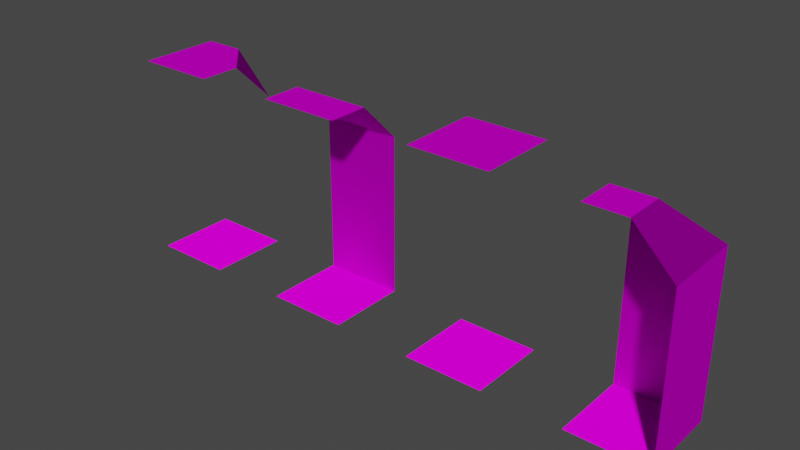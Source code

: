 # Source: SIdeWall.blend  (saved by Blender 3.1.7; exported with 4.5.12 LTS)
import bpy
from mathutils import Matrix  # noqa: F401  (used for matrix-valued properties, if any)

bpy.ops.wm.read_factory_settings(use_empty=True)
scene = bpy.context.scene
scene.name = 'Scene'

# ---- collections
col_collection = bpy.data.collections.new('Collection'); scene.collection.children.link(col_collection)

# ---- images (referenced by path relative to the original .blend; pixels are not part of the script)
import os
ASSET_DIR = os.environ.get("B2B_ASSET_DIR", "")  # directory of the original .blend (textures are referenced by path, not embedded)
HERE = os.path.dirname(os.path.abspath(__file__))  # packed textures are extracted next to this script under _unpacked/

def load_image(name, relpath, width, height, colorspace="sRGB"):
    """Load a texture the original file referenced (path relative to the .blend, or extracted next to this script)."""
    p = next((c for c in (os.path.join(HERE, relpath), os.path.join(ASSET_DIR, relpath)) if relpath and os.path.exists(c)), "")
    if p:
        img = bpy.data.images.load(p, check_existing=True)
        img.name = name
    else:  # same state as the original file: an image datablock whose file is absent (Cycles renders it pink)
        img = bpy.data.images.new(name, width, height)
        img.source = "FILE"
        img.filepath = "//" + (relpath or name)
    img.colorspace_settings.name = colorspace
    return img
img_tilemapatlas_png = load_image('TileMapAtlas.png', 'TileMapAtlas.png', 1024, 1024, 'sRGB')
img_tilemapatlasnormals_png = load_image('TileMapAtlasNormals.png', 'TileMapAtlasNormals.png', 1024, 1024, 'Non-Color')

# ---- materials (node trees are filled in below, after node groups)
mat_material_001 = bpy.data.materials.new('Material.001')
mat_material_001.use_transparent_shadow = False

# ---- material node trees
mat_material_001.use_nodes = True; mat_material_001.node_tree.nodes.clear()
_N = mat_material_001.node_tree.nodes; _L = mat_material_001.node_tree.links
n0 = _N.new('ShaderNodeBsdfPrincipled'); n0.name = 'Principled BSDF'; n0.location = (10, 300)
n0.distribution = 'GGX'
n0.subsurface_method = 'RANDOM_WALK_SKIN'
n0.inputs[2].default_value = 1.0
n0.inputs[3].default_value = 1.45
n0.inputs[13].default_value = 0.0
n0.inputs[27].default_value = (0.0, 0.0, 0.0, 1.0)
n0.inputs[28].default_value = 1.0
n1 = _N.new('ShaderNodeOutputMaterial'); n1.name = 'Material Output'; n1.location = (300, 300)
n2 = _N.new('ShaderNodeTexImage'); n2.name = 'Image Texture'; n2.location = (-280, 280)
n2.image = img_tilemapatlas_png
n2.interpolation = 'Closest'
n3 = _N.new('ShaderNodeNormalMap'); n3.name = 'Normal Map'; n3.location = (-263, -204)
n4 = _N.new('ShaderNodeTexImage'); n4.name = 'Image Texture.001'; n4.location = (-579, -148)
n4.image = img_tilemapatlasnormals_png
_L.new(n0.outputs[0], n1.inputs[0])
_L.new(n2.outputs[0], n0.inputs[0])
_L.new(n3.outputs[0], n0.inputs[5])
_L.new(n4.outputs[0], n3.inputs[1])
n1.is_active_output = True

# ---- world
world_world = bpy.data.worlds.new('World'); scene.world = world_world
world_world.use_nodes = True; world_world.node_tree.nodes.clear()
_N = world_world.node_tree.nodes; _L = world_world.node_tree.links
n0 = _N.new('ShaderNodeOutputWorld'); n0.name = 'World Output'; n0.location = (300, 300)
n1 = _N.new('ShaderNodeBackground'); n1.name = 'Background'; n1.location = (10, 300)
n1.inputs[0].default_value = (0.05088, 0.05088, 0.05088, 1.0)
_L.new(n1.outputs[0], n0.inputs[0])
n0.is_active_output = True
world_world.color = (0.05088, 0.05088, 0.05088)
world_world.use_sun_shadow = False
world_world.sun_shadow_jitter_overblur = 0.0

# ---- meshes
me_plane = bpy.data.meshes.new('Plane')
me_plane.from_pydata([(-0.5, -0.5, 0.0), (0.5, -0.5, 0.0), (-0.5, 0.5, 0.0), (0.5, 0.5, 0.0), (-0.5, 0.5, 1.0), (0.5, 0.5, 1.0), (-0.5, 0.5, 2.0), (0.5, 0.5, 2.0), (-0.5, 0.0, 2.5), (0.5, 0.0, 2.5), (-0.5, -0.5, 2.5), (0.5, -0.5, 2.5)], [], [(0, 1, 3, 2), (2, 3, 5, 4), (4, 5, 7, 6), (6, 7, 9, 8), (8, 9, 11, 10)])
_uv = me_plane.uv_layers.new(name='UVMap')
_uv.uv.foreach_set('vector', [0.5, 0.5, 1.0, 0.5, 1.0, 1.0, 0.5, 1.0, 0.0, 0.5, 0.5, 0.5, 0.5, 1.0, 0.0, 1.0, 0.0, 0.5, 0.5, 0.5, 0.5, 1.0, 0.0, 1.0, 0.0, 0.5, 0.5, 0.5, 0.5, 1.0, 0.0, 1.0, 0.0, 0.75, 0.5, 0.75, 0.5, 1.0, 0.0, 1.0])
me_plane.materials.append(mat_material_001)
me_plane.use_remesh_fix_poles = True
me_plane.use_remesh_preserve_attributes = False
me_plane.update()
me_plane_001 = bpy.data.meshes.new('Plane.001')
me_plane_001.from_pydata([(-0.5, -0.5, 0.0), (0.5, -0.5, 0.0), (-0.5, 0.5, 0.0), (-0.5, 0.5, 1.0), (-0.5, 0.5, 2.0), (-0.5, 0.0, 2.5), (0.0, 0.0, 2.5), (-0.5, -0.5, 2.5), (0.5, 0.5, 1.192e-07), (0.5, 0.5, 1.0), (0.5, -0.5, 1.0), (0.5, 0.5, 2.0), (0.5, -0.5, 2.0), (0.0, -0.5, 2.5)], [], [(0, 1, 8, 2), (2, 8, 9, 3), (3, 9, 11, 4), (4, 11, 6, 5), (5, 6, 7), (8, 1, 10, 9), (9, 10, 12, 11), (11, 12, 13, 6), (6, 13, 7)])
_uv = me_plane_001.uv_layers.new(name='UVMap')
_uv.uv.foreach_set('vector', [0.5, 0.5, 1.0, 0.5, 1.0, 1.0, 0.5, 1.0, 0.0, 0.5, 0.5, 0.5, 0.5, 1.0, 0.0, 1.0, 0.0, 0.5, 0.5, 0.5, 0.5, 1.0, 0.0, 1.0, 0.0, 0.5, 0.5, 0.5, 0.25, 1.0, 0.0, 1.0, 5.96e-08, 0.75, 0.2499, 0.75, 0.0, 1.0, 0.0, 0.5, 0.5, 0.5, 0.5, 1.0, 0.0, 1.0, 0.0, 0.5, 0.5, 0.5, 0.5, 1.0, 0.0, 1.0, 0.0, 0.5, 0.5, 0.5, 0.5, 1.0, 0.25, 1.0, 0.2499, 0.75, 0.25, 1.0, 0.0, 1.0])
me_plane_001.materials.append(mat_material_001)
me_plane_001.use_remesh_fix_poles = True
me_plane_001.use_remesh_preserve_attributes = False
me_plane_001.update()
me_plane_002 = bpy.data.meshes.new('Plane.002')
me_plane_002.from_pydata([(-0.5, -0.5, 0.0), (0.5, -0.5, 0.0), (-0.5, 0.5, 0.0), (0.5, 0.5, 0.0), (-0.5, 0.5, 2.5), (0.5, 0.5, 2.5), (-0.5, -0.5, 2.5), (0.5, -0.5, 2.5)], [], [(0, 1, 3, 2), (4, 5, 7, 6)])
_uv = me_plane_002.uv_layers.new(name='UVMap')
_uv.uv.foreach_set('vector', [0.5, 0.5, 1.0, 0.5, 1.0, 1.0, 0.5, 1.0, 0.0, 0.5, 0.5, 0.5, 0.5, 1.0, 0.0, 1.0])
me_plane_002.materials.append(mat_material_001)
me_plane_002.use_remesh_fix_poles = True
me_plane_002.use_remesh_preserve_attributes = False
me_plane_002.update()
me_plane_005 = bpy.data.meshes.new('Plane.005')
me_plane_005.from_pydata([(-0.5, -0.5, 0.0), (0.5, -0.5, 0.0), (-0.5, 0.5, 0.0), (0.5, 0.5, 0.0), (-0.5, 0.5, 2.5), (0.5, 0.5, 2.0), (-0.5, -0.5, 2.5), (0.5, -0.5, 2.5), (0.5, 0.0, 2.5), (0.0, 0.5, 2.5)], [], [(0, 1, 3, 2), (4, 9, 8, 7, 6), (8, 9, 5)])
_uv = me_plane_005.uv_layers.new(name='UVMap')
_uv.uv.foreach_set('vector', [0.5, 0.5, 1.0, 0.5, 1.0, 1.0, 0.5, 1.0, 0.0, 0.5, 0.25, 0.5, 0.5, 0.75, 0.5, 1.0, 0.0, 1.0, 0.5, 1.0, 0.0, 1.0, 0.25, 0.5])
me_plane_005.materials.append(mat_material_001)
me_plane_005.use_remesh_fix_poles = True
me_plane_005.use_remesh_preserve_attributes = False
me_plane_005.update()

# ---- objects
ob_wall_col = bpy.data.objects.new('Wall-col', me_plane)
ob_corner_in_col = bpy.data.objects.new('Corner-In-col', me_plane_001)
ob_floor_col = bpy.data.objects.new('Floor-col', me_plane_002)
ob_corner_out_col = bpy.data.objects.new('Corner-Out-col', me_plane_005)

# ---- transforms, parenting, visibility, modifiers, constraints
ob_wall_col.location = (-1.0, 0.0, 0.0)
ob_corner_in_col.location = (3.0, 0.0, 0.0)
ob_floor_col.location = (1.0, 0.0, 0.0)
ob_corner_out_col.location = (-3.0, 0.0, 0.0)

# ---- collection membership
col_collection.objects.link(ob_wall_col)
col_collection.objects.link(ob_corner_in_col)
col_collection.objects.link(ob_floor_col)
col_collection.objects.link(ob_corner_out_col)

# ---- scene / render settings (as saved in the file)
scene.frame_start = 1; scene.frame_end = 250; scene.frame_set(1)
scene.render.engine = 'BLENDER_EEVEE_NEXT'
scene.cycles.sampling_pattern = 'TABULATED_SOBOL'
scene.cycles.use_light_tree = False
scene.view_settings.view_transform = 'Filmic'
bpy.context.view_layer.update()

# ---- added for rendering (the .blend has no active camera and no usable light): camera, sun
cam_auto = bpy.data.cameras.new('AutoCamera')
cam_auto.lens = 50.0
cam_auto.sensor_width = 36.0
cam_auto.clip_end = 1000.0
ob_auto_camera = bpy.data.objects.new('AutoCamera', cam_auto)
scene.collection.objects.link(ob_auto_camera)
ob_auto_camera.location = (6.93918, -8.32702, 6.80135)
ob_auto_camera.rotation_euler = (1.09748, -7.21219e-08, 0.694738)
scene.camera = ob_auto_camera
light_auto_sun = bpy.data.lights.new('AutoSun', 'SUN')
light_auto_sun.energy = 3.0
light_auto_sun.angle = 0.0523599
ob_auto_sun = bpy.data.objects.new('AutoSun', light_auto_sun)
scene.collection.objects.link(ob_auto_sun)
ob_auto_sun.rotation_euler = (0.872665, 0.174533, 0.523599)
bpy.context.view_layer.update()
